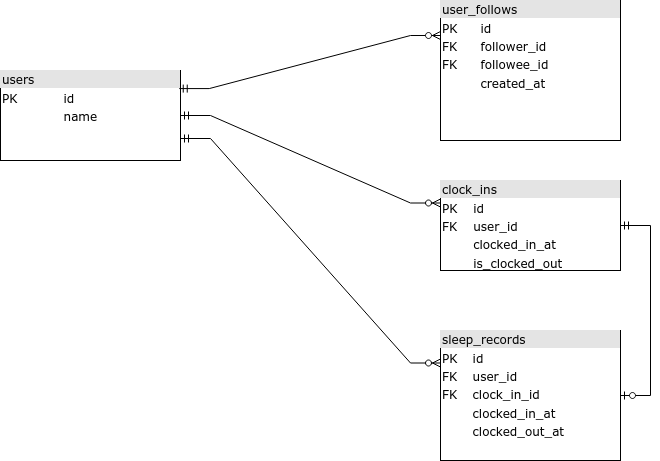

The diagram above was exported from draw.io. Its source (the exported page's mxGraphModel, read from the mxfile embedded in the PNG):
<mxGraphModel dx="988" dy="550" grid="1" gridSize="10" guides="1" tooltips="1" connect="1" arrows="1" fold="1" page="1" pageScale="1" pageWidth="1100" pageHeight="850" background="none" math="0" shadow="0">
  <root>
    <mxCell id="0" />
    <mxCell id="1" parent="0" />
    <mxCell id="2ed32ef02a7f4228-1" value="&lt;div style=&quot;box-sizing:border-box;width:100%;background:#e4e4e4;padding:2px;&quot;&gt;users&lt;/div&gt;&lt;table style=&quot;width:100%;font-size:1em;&quot; cellpadding=&quot;2&quot; cellspacing=&quot;0&quot;&gt;&lt;tbody&gt;&lt;tr&gt;&lt;td&gt;PK&lt;/td&gt;&lt;td&gt;id&lt;/td&gt;&lt;/tr&gt;&lt;tr&gt;&lt;td&gt;&lt;br&gt;&lt;/td&gt;&lt;td&gt;name&lt;/td&gt;&lt;/tr&gt;&lt;tr&gt;&lt;td&gt;&lt;/td&gt;&lt;td&gt;&lt;br&gt;&lt;/td&gt;&lt;/tr&gt;&lt;/tbody&gt;&lt;/table&gt;" style="verticalAlign=top;align=left;overflow=fill;html=1;rounded=0;shadow=0;comic=0;labelBackgroundColor=none;strokeWidth=1;fontFamily=Verdana;fontSize=12" parent="1" vertex="1">
      <mxGeometry x="70" y="180" width="180" height="90" as="geometry" />
    </mxCell>
    <mxCell id="2ed32ef02a7f4228-3" value="&lt;div style=&quot;box-sizing: border-box ; width: 100% ; background: #e4e4e4 ; padding: 2px&quot;&gt;sleep_records&lt;/div&gt;&lt;table style=&quot;width: 100% ; font-size: 1em&quot; cellpadding=&quot;2&quot; cellspacing=&quot;0&quot;&gt;&lt;tbody&gt;&lt;tr&gt;&lt;td&gt;PK&lt;/td&gt;&lt;td&gt;id&lt;/td&gt;&lt;/tr&gt;&lt;tr&gt;&lt;td&gt;FK&lt;/td&gt;&lt;td&gt;user_id&lt;/td&gt;&lt;/tr&gt;&lt;tr&gt;&lt;td&gt;FK&lt;/td&gt;&lt;td&gt;clock_in_id&lt;br&gt;&lt;/td&gt;&lt;/tr&gt;&lt;tr&gt;&lt;td&gt;&lt;br&gt;&lt;/td&gt;&lt;td&gt;clocked_in_at&lt;br&gt;&lt;/td&gt;&lt;/tr&gt;&lt;tr&gt;&lt;td&gt;&lt;br&gt;&lt;/td&gt;&lt;td&gt;clocked_out_at&lt;/td&gt;&lt;/tr&gt;&lt;/tbody&gt;&lt;/table&gt;" style="verticalAlign=top;align=left;overflow=fill;html=1;rounded=0;shadow=0;comic=0;labelBackgroundColor=none;strokeWidth=1;fontFamily=Verdana;fontSize=12" parent="1" vertex="1">
      <mxGeometry x="510" y="440" width="180" height="130" as="geometry" />
    </mxCell>
    <mxCell id="2ed32ef02a7f4228-4" value="&lt;div style=&quot;box-sizing: border-box ; width: 100% ; background: #e4e4e4 ; padding: 2px&quot;&gt;clock_ins&lt;/div&gt;&lt;table style=&quot;width: 100% ; font-size: 1em&quot; cellpadding=&quot;2&quot; cellspacing=&quot;0&quot;&gt;&lt;tbody&gt;&lt;tr&gt;&lt;td&gt;PK&lt;/td&gt;&lt;td&gt;id&lt;/td&gt;&lt;/tr&gt;&lt;tr&gt;&lt;td&gt;FK&lt;/td&gt;&lt;td&gt;user_id&lt;/td&gt;&lt;/tr&gt;&lt;tr&gt;&lt;td&gt;&lt;/td&gt;&lt;td&gt;clocked_in_at&lt;/td&gt;&lt;/tr&gt;&lt;tr&gt;&lt;td&gt;&lt;br&gt;&lt;/td&gt;&lt;td&gt;is_clocked_out&lt;br&gt;&lt;/td&gt;&lt;/tr&gt;&lt;/tbody&gt;&lt;/table&gt;" style="verticalAlign=top;align=left;overflow=fill;html=1;rounded=0;shadow=0;comic=0;labelBackgroundColor=none;strokeWidth=1;fontFamily=Verdana;fontSize=12" parent="1" vertex="1">
      <mxGeometry x="510" y="290" width="180" height="90" as="geometry" />
    </mxCell>
    <mxCell id="2ed32ef02a7f4228-5" value="&lt;div style=&quot;box-sizing:border-box;width:100%;background:#e4e4e4;padding:2px;&quot;&gt;user_follows&lt;/div&gt;&lt;table style=&quot;width:100%;font-size:1em;&quot; cellpadding=&quot;2&quot; cellspacing=&quot;0&quot;&gt;&lt;tbody&gt;&lt;tr&gt;&lt;td&gt;PK&lt;/td&gt;&lt;td&gt;id&lt;/td&gt;&lt;/tr&gt;&lt;tr&gt;&lt;td&gt;FK&lt;/td&gt;&lt;td&gt;follower_id&lt;/td&gt;&lt;/tr&gt;&lt;tr&gt;&lt;td&gt;FK&lt;/td&gt;&lt;td&gt;followee_id&lt;/td&gt;&lt;/tr&gt;&lt;tr&gt;&lt;td&gt;&lt;br&gt;&lt;/td&gt;&lt;td&gt;created_at&lt;br&gt;&lt;/td&gt;&lt;/tr&gt;&lt;/tbody&gt;&lt;/table&gt;" style="verticalAlign=top;align=left;overflow=fill;html=1;rounded=0;shadow=0;comic=0;labelBackgroundColor=none;strokeWidth=1;fontFamily=Verdana;fontSize=12" parent="1" vertex="1">
      <mxGeometry x="510" y="110" width="180" height="140" as="geometry" />
    </mxCell>
    <mxCell id="T6utEwF3UKU8yAry1m_h-7" value="" style="edgeStyle=entityRelationEdgeStyle;fontSize=12;html=1;endArrow=ERzeroToMany;startArrow=ERmandOne;rounded=0;exitX=1;exitY=0.5;exitDx=0;exitDy=0;entryX=0;entryY=0.25;entryDx=0;entryDy=0;" edge="1" parent="1" source="2ed32ef02a7f4228-1" target="2ed32ef02a7f4228-4">
      <mxGeometry width="100" height="100" relative="1" as="geometry">
        <mxPoint x="360" y="400" as="sourcePoint" />
        <mxPoint x="460" y="300" as="targetPoint" />
      </mxGeometry>
    </mxCell>
    <mxCell id="T6utEwF3UKU8yAry1m_h-8" value="" style="edgeStyle=entityRelationEdgeStyle;fontSize=12;html=1;endArrow=ERzeroToMany;startArrow=ERmandOne;rounded=0;entryX=0;entryY=0.25;entryDx=0;entryDy=0;" edge="1" parent="1" target="2ed32ef02a7f4228-3">
      <mxGeometry width="100" height="100" relative="1" as="geometry">
        <mxPoint x="250" y="248" as="sourcePoint" />
        <mxPoint x="460" y="300" as="targetPoint" />
      </mxGeometry>
    </mxCell>
    <mxCell id="T6utEwF3UKU8yAry1m_h-9" value="" style="edgeStyle=entityRelationEdgeStyle;fontSize=12;html=1;endArrow=ERzeroToMany;startArrow=ERmandOne;rounded=0;exitX=0.993;exitY=0.201;exitDx=0;exitDy=0;exitPerimeter=0;entryX=0;entryY=0.25;entryDx=0;entryDy=0;" edge="1" parent="1" source="2ed32ef02a7f4228-1" target="2ed32ef02a7f4228-5">
      <mxGeometry width="100" height="100" relative="1" as="geometry">
        <mxPoint x="360" y="400" as="sourcePoint" />
        <mxPoint x="460" y="300" as="targetPoint" />
      </mxGeometry>
    </mxCell>
    <mxCell id="T6utEwF3UKU8yAry1m_h-15" value="" style="edgeStyle=entityRelationEdgeStyle;fontSize=12;html=1;endArrow=ERzeroToOne;startArrow=ERmandOne;rounded=0;exitX=1;exitY=0.5;exitDx=0;exitDy=0;entryX=1;entryY=0.5;entryDx=0;entryDy=0;" edge="1" parent="1" source="2ed32ef02a7f4228-4" target="2ed32ef02a7f4228-3">
      <mxGeometry width="100" height="100" relative="1" as="geometry">
        <mxPoint x="600" y="400" as="sourcePoint" />
        <mxPoint x="610" y="475" as="targetPoint" />
        <Array as="points">
          <mxPoint x="610" y="400" />
          <mxPoint x="620" y="420" />
          <mxPoint x="620" y="430" />
          <mxPoint x="630" y="410" />
          <mxPoint x="730" y="440" />
          <mxPoint x="670" y="430" />
          <mxPoint x="630" y="430" />
          <mxPoint x="620" y="445" />
          <mxPoint x="610" y="445" />
        </Array>
      </mxGeometry>
    </mxCell>
  </root>
</mxGraphModel>